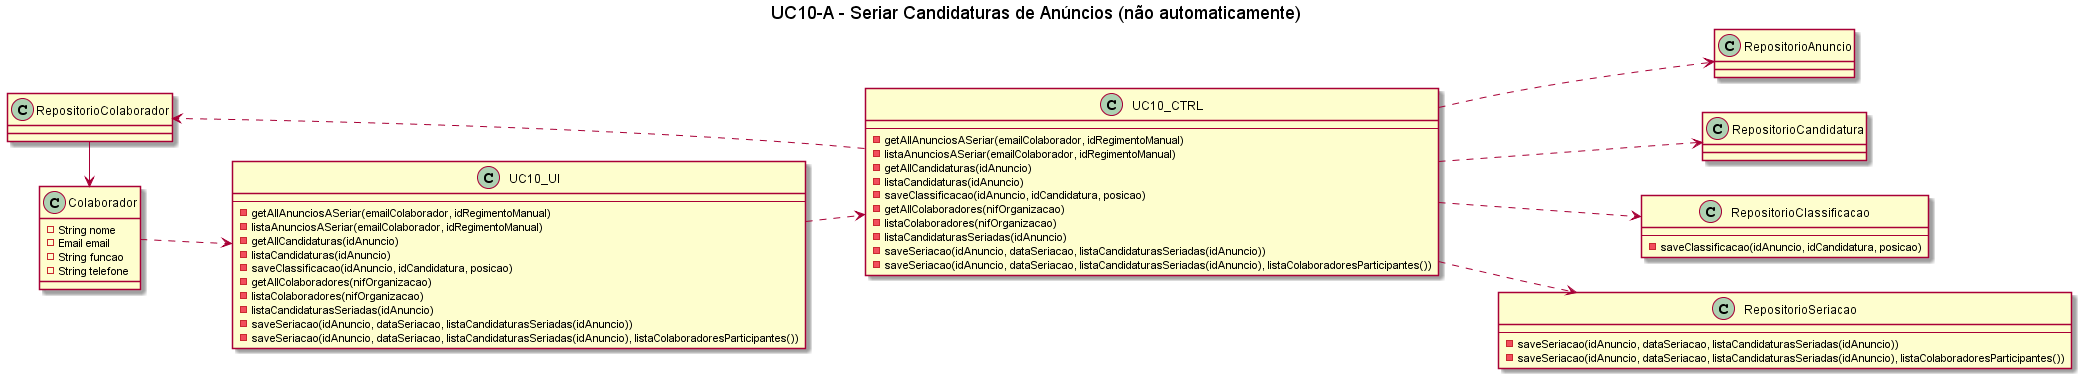

The diagram above was rendered by PlantUML. Its source (embedded in the PNG):
@startuml

title UC10-A - Seriar Candidaturas de Anúncios (não automaticamente)

left to right direction

class Colaborador {
    -String nome 
    -Email email
    -String funcao
    -String telefone
}

class RepositorioAnuncio{
    
}

class RepositorioCandidatura {

}

class RepositorioClassificacao{
    --
    -saveClassificacao(idAnuncio, idCandidatura, posicao)
}

class RepositorioColaborador{

}

class RepositorioSeriacao{
    --
    -saveSeriacao(idAnuncio, dataSeriacao, listaCandidaturasSeriadas(idAnuncio))
    -saveSeriacao(idAnuncio, dataSeriacao, listaCandidaturasSeriadas(idAnuncio), listaColaboradoresParticipantes())
}

class UC10_UI{
    --
    -getAllAnunciosASeriar(emailColaborador, idRegimentoManual)
    -listaAnunciosASeriar(emailColaborador, idRegimentoManual)
    -getAllCandidaturas(idAnuncio)
    -listaCandidaturas(idAnuncio)
    -saveClassificacao(idAnuncio, idCandidatura, posicao)
    -getAllColaboradores(nifOrganizacao)
    -listaColaboradores(nifOrganizacao)
    -listaCandidaturasSeriadas(idAnuncio)
    -saveSeriacao(idAnuncio, dataSeriacao, listaCandidaturasSeriadas(idAnuncio))
    -saveSeriacao(idAnuncio, dataSeriacao, listaCandidaturasSeriadas(idAnuncio), listaColaboradoresParticipantes())
}

class UC10_CTRL{
    --
    -getAllAnunciosASeriar(emailColaborador, idRegimentoManual)
    -listaAnunciosASeriar(emailColaborador, idRegimentoManual)
    -getAllCandidaturas(idAnuncio)
    -listaCandidaturas(idAnuncio)
    -saveClassificacao(idAnuncio, idCandidatura, posicao)
    -getAllColaboradores(nifOrganizacao)
    -listaColaboradores(nifOrganizacao)
    -listaCandidaturasSeriadas(idAnuncio)
    -saveSeriacao(idAnuncio, dataSeriacao, listaCandidaturasSeriadas(idAnuncio))
    -saveSeriacao(idAnuncio, dataSeriacao, listaCandidaturasSeriadas(idAnuncio), listaColaboradoresParticipantes())
}


Colaborador ..> UC10_UI
UC10_UI ..> UC10_CTRL
UC10_CTRL ..> RepositorioAnuncio
UC10_CTRL ..> RepositorioCandidatura
UC10_CTRL ..> RepositorioClassificacao
UC10_CTRL ..> RepositorioColaborador
UC10_CTRL ..> RepositorioSeriacao
RepositorioColaborador -> Colaborador

@enduml